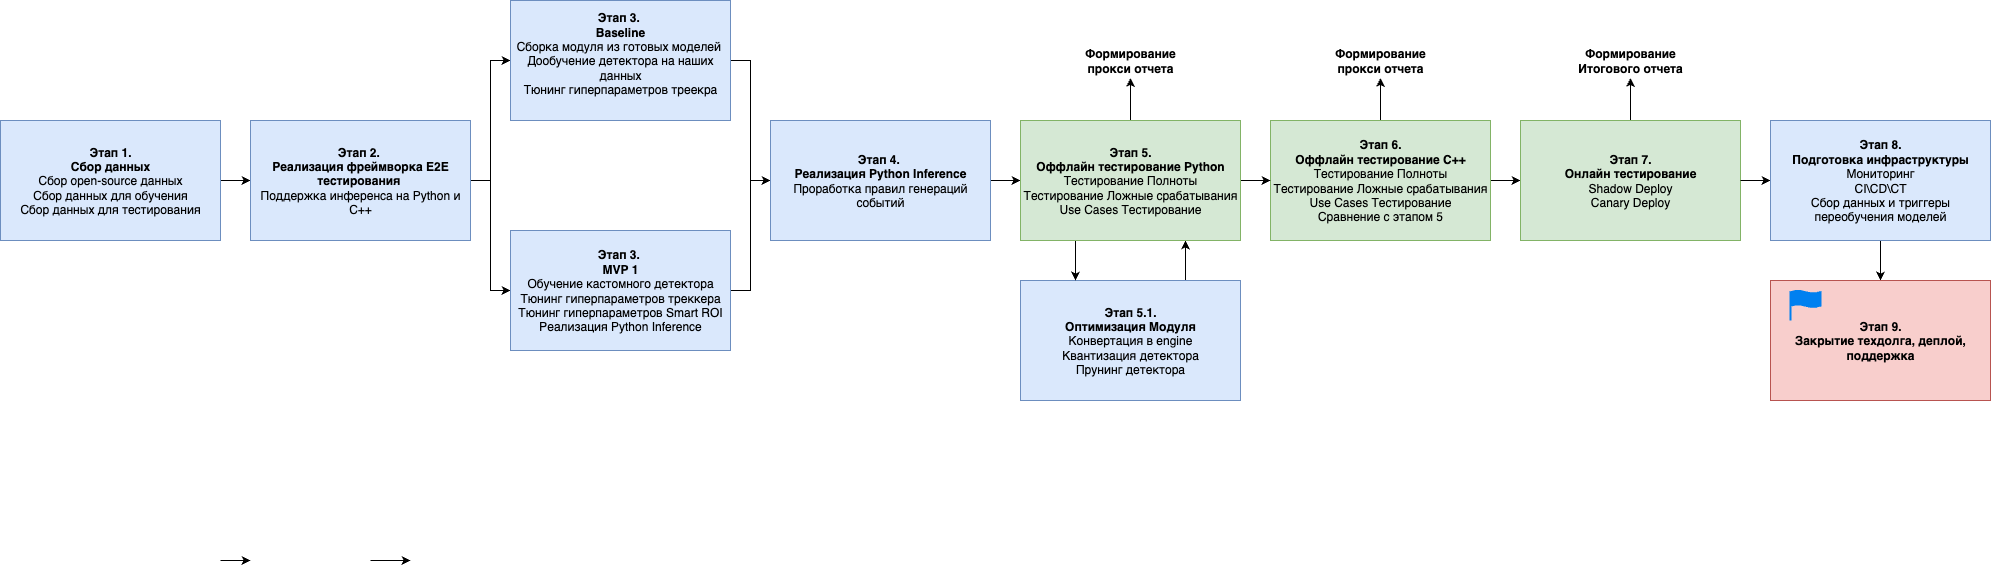

The diagram above was exported from draw.io. Its source (the exported page's mxGraphModel, read from the mxfile embedded in the PNG):
<mxGraphModel dx="2244" dy="1498" grid="1" gridSize="10" guides="1" tooltips="1" connect="1" arrows="1" fold="1" page="1" pageScale="1" pageWidth="850" pageHeight="1100" math="0" shadow="0">
  <root>
    <mxCell id="0" />
    <mxCell id="1" parent="0" />
    <mxCell id="2" value="" style="edgeStyle=orthogonalEdgeStyle;rounded=0;orthogonalLoop=1;jettySize=auto;html=1;" edge="1" source="3" target="6" parent="1">
      <mxGeometry relative="1" as="geometry" />
    </mxCell>
    <mxCell id="3" value="&lt;b&gt;Этап 1.&lt;/b&gt;&lt;div&gt;&lt;b&gt;Сбор данных&lt;/b&gt;&lt;div&gt;Сбор open-source данных&lt;/div&gt;&lt;div&gt;Сбор данных для обучения&lt;/div&gt;&lt;div&gt;Сбор данных для тестирования&lt;/div&gt;&lt;/div&gt;" style="rounded=0;whiteSpace=wrap;html=1;fillColor=#dae8fc;strokeColor=#6c8ebf;" vertex="1" parent="1">
      <mxGeometry x="30" y="1160" width="220" height="120" as="geometry" />
    </mxCell>
    <mxCell id="4" value="" style="edgeStyle=orthogonalEdgeStyle;rounded=0;orthogonalLoop=1;jettySize=auto;html=1;" edge="1" source="6" target="8" parent="1">
      <mxGeometry relative="1" as="geometry" />
    </mxCell>
    <mxCell id="5" value="" style="edgeStyle=orthogonalEdgeStyle;rounded=0;orthogonalLoop=1;jettySize=auto;html=1;" edge="1" source="6" target="10" parent="1">
      <mxGeometry relative="1" as="geometry" />
    </mxCell>
    <mxCell id="6" value="&lt;b&gt;Этап 2.&amp;nbsp;&lt;/b&gt;&lt;div&gt;&lt;b&gt;Реализация фреймворка E2E&lt;/b&gt; &lt;b&gt;тестирования&lt;/b&gt;&amp;nbsp;&lt;/div&gt;&lt;div&gt;Поддержка инференса на Python и C++&lt;/div&gt;" style="rounded=0;whiteSpace=wrap;html=1;fillColor=#dae8fc;strokeColor=#6c8ebf;" vertex="1" parent="1">
      <mxGeometry x="280" y="1160" width="220" height="120" as="geometry" />
    </mxCell>
    <mxCell id="7" value="" style="edgeStyle=orthogonalEdgeStyle;rounded=0;orthogonalLoop=1;jettySize=auto;html=1;" edge="1" source="8" target="12" parent="1">
      <mxGeometry relative="1" as="geometry" />
    </mxCell>
    <mxCell id="8" value="&lt;b&gt;Этап 3.&amp;nbsp;&lt;/b&gt;&lt;div&gt;&lt;b&gt;Baseline&lt;/b&gt;&lt;div&gt;Сборка модуля из готовых моделей&amp;nbsp;&lt;/div&gt;&lt;div&gt;Дообучение детектора на наших данных&lt;/div&gt;&lt;div&gt;Тюнинг гиперпараметров треекра&lt;br&gt;&lt;br&gt;&lt;/div&gt;&lt;/div&gt;" style="rounded=0;whiteSpace=wrap;html=1;fillColor=#dae8fc;strokeColor=#6c8ebf;" vertex="1" parent="1">
      <mxGeometry x="540" y="1040" width="220" height="120" as="geometry" />
    </mxCell>
    <mxCell id="9" style="edgeStyle=orthogonalEdgeStyle;rounded=0;orthogonalLoop=1;jettySize=auto;html=1;exitX=1;exitY=0.5;exitDx=0;exitDy=0;entryX=0;entryY=0.5;entryDx=0;entryDy=0;" edge="1" source="10" target="12" parent="1">
      <mxGeometry relative="1" as="geometry" />
    </mxCell>
    <mxCell id="10" value="&lt;b&gt;Этап 3.&amp;nbsp;&lt;/b&gt;&lt;div&gt;&lt;b&gt;MVP 1&lt;/b&gt;&lt;div&gt;Обучение кастомного детектора&lt;br&gt;Тюнинг гиперпараметров треккера&lt;/div&gt;&lt;div&gt;Тюнинг гиперпараметров&amp;nbsp;Smart ROI&lt;/div&gt;&lt;div&gt;Реализация Python Inference&lt;br&gt;&lt;/div&gt;&lt;/div&gt;" style="rounded=0;whiteSpace=wrap;html=1;fillColor=#dae8fc;strokeColor=#6c8ebf;" vertex="1" parent="1">
      <mxGeometry x="540" y="1270" width="220" height="120" as="geometry" />
    </mxCell>
    <mxCell id="11" value="" style="edgeStyle=orthogonalEdgeStyle;rounded=0;orthogonalLoop=1;jettySize=auto;html=1;" edge="1" source="12" target="29" parent="1">
      <mxGeometry relative="1" as="geometry" />
    </mxCell>
    <mxCell id="12" value="&lt;b&gt;Этап 4.&amp;nbsp;&lt;/b&gt;&lt;div&gt;&lt;b&gt;Реализация Python Inference&lt;/b&gt;&lt;div&gt;Проработка правил генераций событий&lt;/div&gt;&lt;/div&gt;" style="rounded=0;whiteSpace=wrap;html=1;fillColor=#dae8fc;strokeColor=#6c8ebf;" vertex="1" parent="1">
      <mxGeometry x="800" y="1160" width="220" height="120" as="geometry" />
    </mxCell>
    <mxCell id="13" style="edgeStyle=orthogonalEdgeStyle;rounded=0;orthogonalLoop=1;jettySize=auto;html=1;exitX=0.75;exitY=0;exitDx=0;exitDy=0;entryX=0.75;entryY=1;entryDx=0;entryDy=0;" edge="1" source="14" target="29" parent="1">
      <mxGeometry relative="1" as="geometry" />
    </mxCell>
    <mxCell id="14" value="&lt;b&gt;Этап 5.1.&lt;br&gt;Оптимизация Модуля&lt;/b&gt;&lt;div&gt;&lt;div&gt;&lt;span style=&quot;background-color: transparent; color: light-dark(rgb(0, 0, 0), rgb(255, 255, 255));&quot;&gt;Конвертация в engine&lt;/span&gt;&lt;/div&gt;&lt;div&gt;Квантизация детектора&lt;/div&gt;&lt;div&gt;Прунинг детектора&lt;/div&gt;&lt;/div&gt;" style="rounded=0;whiteSpace=wrap;html=1;fillColor=#dae8fc;strokeColor=#6c8ebf;" vertex="1" parent="1">
      <mxGeometry x="1050" y="1320" width="220" height="120" as="geometry" />
    </mxCell>
    <mxCell id="15" value="" style="edgeStyle=orthogonalEdgeStyle;rounded=0;orthogonalLoop=1;jettySize=auto;html=1;" edge="1" source="17" target="19" parent="1">
      <mxGeometry relative="1" as="geometry" />
    </mxCell>
    <mxCell id="16" style="edgeStyle=orthogonalEdgeStyle;rounded=0;orthogonalLoop=1;jettySize=auto;html=1;exitX=0.5;exitY=0;exitDx=0;exitDy=0;entryX=0.5;entryY=1;entryDx=0;entryDy=0;" edge="1" source="17" target="31" parent="1">
      <mxGeometry relative="1" as="geometry" />
    </mxCell>
    <mxCell id="17" value="&lt;b&gt;Этап 6. &lt;br&gt;Оффлайн тестирование C++&lt;/b&gt;&lt;div&gt;Тестирование Полноты&lt;/div&gt;&lt;div&gt;Тестирование Ложные срабатывания&lt;/div&gt;&lt;div&gt;Use Cases Тестирование&lt;/div&gt;&lt;div&gt;Сравнение с этапом 5&lt;/div&gt;" style="rounded=0;whiteSpace=wrap;html=1;fillColor=#d5e8d4;strokeColor=#82b366;" vertex="1" parent="1">
      <mxGeometry x="1300" y="1160" width="220" height="120" as="geometry" />
    </mxCell>
    <mxCell id="18" style="edgeStyle=orthogonalEdgeStyle;rounded=0;orthogonalLoop=1;jettySize=auto;html=1;exitX=0.5;exitY=0;exitDx=0;exitDy=0;" edge="1" source="19" target="32" parent="1">
      <mxGeometry relative="1" as="geometry" />
    </mxCell>
    <mxCell id="19" value="&lt;b&gt;Этап 7. &lt;br&gt;Онлайн тестирование&lt;/b&gt;&lt;div&gt;Shadow Deploy&lt;/div&gt;&lt;div&gt;Canary Deploy&lt;/div&gt;" style="rounded=0;whiteSpace=wrap;html=1;fillColor=#d5e8d4;strokeColor=#82b366;" vertex="1" parent="1">
      <mxGeometry x="1550" y="1160" width="220" height="120" as="geometry" />
    </mxCell>
    <mxCell id="20" value="" style="edgeStyle=orthogonalEdgeStyle;rounded=0;orthogonalLoop=1;jettySize=auto;html=1;exitX=1;exitY=0.5;exitDx=0;exitDy=0;" edge="1" source="19" target="22" parent="1">
      <mxGeometry relative="1" as="geometry">
        <mxPoint x="2060" y="1220" as="sourcePoint" />
      </mxGeometry>
    </mxCell>
    <mxCell id="21" value="" style="edgeStyle=orthogonalEdgeStyle;rounded=0;orthogonalLoop=1;jettySize=auto;html=1;" edge="1" source="22" target="23" parent="1">
      <mxGeometry relative="1" as="geometry" />
    </mxCell>
    <mxCell id="22" value="&lt;b&gt;Этап 8. &lt;br&gt;Подготовка инфраструктуры&lt;/b&gt;&lt;div&gt;Мониторинг&lt;/div&gt;&lt;div&gt;CI\CD\CT&lt;/div&gt;&lt;div&gt;Сбор данных и триггеры переобучения моделей&lt;/div&gt;" style="rounded=0;whiteSpace=wrap;html=1;fillColor=#dae8fc;strokeColor=#6c8ebf;" vertex="1" parent="1">
      <mxGeometry x="1800" y="1160" width="220" height="120" as="geometry" />
    </mxCell>
    <mxCell id="23" value="Этап 9. &lt;br&gt;Закрытие техдолга, деплой, поддержка" style="rounded=0;whiteSpace=wrap;html=1;fontStyle=1;fillColor=#f8cecc;strokeColor=#b85450;" vertex="1" parent="1">
      <mxGeometry x="1800" y="1320" width="220" height="120" as="geometry" />
    </mxCell>
    <mxCell id="24" style="edgeStyle=orthogonalEdgeStyle;rounded=0;orthogonalLoop=1;jettySize=auto;html=1;exitX=1;exitY=0.5;exitDx=0;exitDy=0;entryX=0;entryY=0.5;entryDx=0;entryDy=0;" edge="1" parent="1">
      <mxGeometry relative="1" as="geometry">
        <mxPoint x="400" y="1600" as="sourcePoint" />
        <mxPoint x="440" y="1600" as="targetPoint" />
      </mxGeometry>
    </mxCell>
    <mxCell id="25" style="edgeStyle=orthogonalEdgeStyle;rounded=0;orthogonalLoop=1;jettySize=auto;html=1;exitX=1;exitY=0.5;exitDx=0;exitDy=0;" edge="1" parent="1">
      <mxGeometry relative="1" as="geometry">
        <mxPoint x="250" y="1600" as="sourcePoint" />
        <mxPoint x="280" y="1600" as="targetPoint" />
      </mxGeometry>
    </mxCell>
    <mxCell id="26" style="edgeStyle=orthogonalEdgeStyle;rounded=0;orthogonalLoop=1;jettySize=auto;html=1;exitX=0.5;exitY=0;exitDx=0;exitDy=0;entryX=0.5;entryY=1;entryDx=0;entryDy=0;" edge="1" source="29" target="30" parent="1">
      <mxGeometry relative="1" as="geometry" />
    </mxCell>
    <mxCell id="27" style="edgeStyle=orthogonalEdgeStyle;rounded=0;orthogonalLoop=1;jettySize=auto;html=1;exitX=0.25;exitY=1;exitDx=0;exitDy=0;entryX=0.25;entryY=0;entryDx=0;entryDy=0;" edge="1" source="29" target="14" parent="1">
      <mxGeometry relative="1" as="geometry" />
    </mxCell>
    <mxCell id="28" style="edgeStyle=orthogonalEdgeStyle;rounded=0;orthogonalLoop=1;jettySize=auto;html=1;exitX=1;exitY=0.5;exitDx=0;exitDy=0;entryX=0;entryY=0.5;entryDx=0;entryDy=0;" edge="1" source="29" target="17" parent="1">
      <mxGeometry relative="1" as="geometry" />
    </mxCell>
    <mxCell id="29" value="&lt;b&gt;Этап 5. &lt;br&gt;Оффлайн тестирование Python&lt;/b&gt;&lt;div&gt;&lt;div&gt;Тестирование Полноты&lt;/div&gt;&lt;div&gt;Тестирование Ложные срабатывания&lt;/div&gt;&lt;div&gt;Use Cases Тестирование&lt;/div&gt;&lt;/div&gt;" style="rounded=0;whiteSpace=wrap;html=1;fillColor=#d5e8d4;strokeColor=#82b366;" vertex="1" parent="1">
      <mxGeometry x="1050" y="1160" width="220" height="120" as="geometry" />
    </mxCell>
    <mxCell id="30" value="Формирование прокси отчета" style="text;html=1;align=center;verticalAlign=middle;whiteSpace=wrap;rounded=0;fontStyle=1" vertex="1" parent="1">
      <mxGeometry x="1095" y="1082.5" width="130" height="35" as="geometry" />
    </mxCell>
    <mxCell id="31" value="Формирование прокси отчета" style="text;html=1;align=center;verticalAlign=middle;whiteSpace=wrap;rounded=0;fontStyle=1" vertex="1" parent="1">
      <mxGeometry x="1345" y="1082.5" width="130" height="35" as="geometry" />
    </mxCell>
    <mxCell id="32" value="Формирование Итогового отчета" style="text;html=1;align=center;verticalAlign=middle;whiteSpace=wrap;rounded=0;fontStyle=1" vertex="1" parent="1">
      <mxGeometry x="1595" y="1082.5" width="130" height="35" as="geometry" />
    </mxCell>
    <mxCell id="33" value="" style="html=1;verticalLabelPosition=bottom;align=center;labelBackgroundColor=#ffffff;verticalAlign=top;strokeWidth=2;strokeColor=#0080F0;shadow=0;dashed=0;shape=mxgraph.ios7.icons.flag;fillStyle=solid;fillColor=#0080F0;" vertex="1" parent="1">
      <mxGeometry x="1820" y="1330" width="30" height="30" as="geometry" />
    </mxCell>
  </root>
</mxGraphModel>